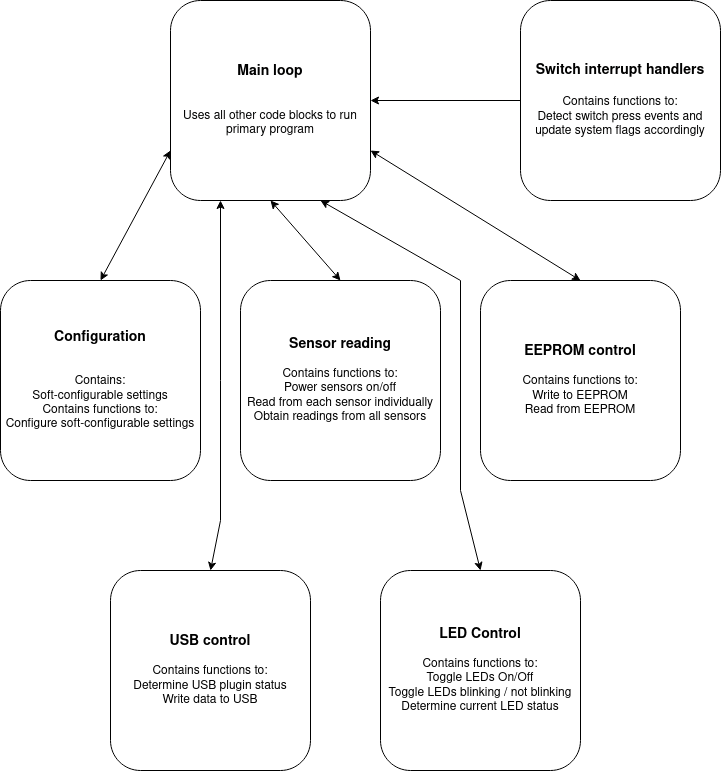

The diagram above was exported from draw.io. Its source (the exported page's mxGraphModel, read from the mxfile embedded in the PNG):
<mxGraphModel dx="1434" dy="795" grid="1" gridSize="10" guides="1" tooltips="1" connect="1" arrows="1" fold="1" page="1" pageScale="1" pageWidth="850" pageHeight="1100" math="0" shadow="0">
  <root>
    <mxCell id="0" />
    <mxCell id="1" parent="0" />
    <mxCell id="L1eBivb5PxRxMuJTU29M-1" value="&lt;div&gt;&lt;b&gt;&lt;font style=&quot;font-size: 14px;&quot;&gt;Main loop&lt;/font&gt;&lt;/b&gt;&lt;/div&gt;&lt;div&gt;&lt;br&gt;&lt;/div&gt;&lt;div&gt;&lt;br&gt;&lt;/div&gt;&lt;div&gt;Uses all other code blocks to run primary program&lt;br&gt;&lt;/div&gt;" style="rounded=1;whiteSpace=wrap;html=1;" vertex="1" parent="1">
      <mxGeometry x="190" y="30" width="200" height="200" as="geometry" />
    </mxCell>
    <mxCell id="L1eBivb5PxRxMuJTU29M-2" value="&lt;div&gt;&lt;font style=&quot;font-size: 14px;&quot;&gt;&lt;b&gt;&lt;font&gt;Switch interrupt handlers&lt;/font&gt;&lt;/b&gt;&lt;br&gt;&lt;/font&gt;&lt;/div&gt;&lt;div&gt;&lt;font style=&quot;font-size: 14px;&quot;&gt;&lt;br&gt;&lt;/font&gt;&lt;/div&gt;&lt;div&gt;&lt;font style=&quot;font-size: 12px;&quot;&gt;Contains functions to:&lt;br&gt;Detect switch press events and update system flags accordingly&lt;br&gt;&lt;/font&gt;&lt;/div&gt;" style="rounded=1;whiteSpace=wrap;html=1;" vertex="1" parent="1">
      <mxGeometry x="540" y="30" width="200" height="200" as="geometry" />
    </mxCell>
    <mxCell id="L1eBivb5PxRxMuJTU29M-3" value="&lt;div&gt;&lt;b&gt;&lt;font style=&quot;font-size: 14px;&quot;&gt;LED Control&lt;/font&gt;&lt;/b&gt;&lt;/div&gt;&lt;div&gt;&lt;br&gt;&lt;/div&gt;&lt;div&gt;Contains functions to:&lt;br&gt;Toggle LEDs On/Off&lt;/div&gt;&lt;div&gt;Toggle LEDs blinking / not blinking&lt;/div&gt;&lt;div&gt;Determine current LED status&lt;br&gt;&lt;/div&gt;" style="rounded=1;whiteSpace=wrap;html=1;" vertex="1" parent="1">
      <mxGeometry x="400" y="600" width="200" height="200" as="geometry" />
    </mxCell>
    <mxCell id="L1eBivb5PxRxMuJTU29M-4" value="&lt;div&gt;&lt;font style=&quot;font-size: 14px;&quot;&gt;&lt;b&gt;Sensor reading&lt;/b&gt;&lt;/font&gt;&lt;/div&gt;&lt;div&gt;&lt;br&gt;&lt;/div&gt;&lt;div&gt;Contains functions to:&lt;/div&gt;&lt;div&gt;Power sensors on/off&lt;/div&gt;&lt;div&gt;Read from each sensor individually&lt;/div&gt;&lt;div&gt;Obtain readings from all sensors&lt;br&gt;&lt;/div&gt;" style="rounded=1;whiteSpace=wrap;html=1;" vertex="1" parent="1">
      <mxGeometry x="260" y="310" width="200" height="200" as="geometry" />
    </mxCell>
    <mxCell id="L1eBivb5PxRxMuJTU29M-10" value="&lt;div&gt;&lt;b&gt;&lt;font style=&quot;font-size: 14px;&quot;&gt;EEPROM control&lt;/font&gt;&lt;/b&gt;&lt;br&gt;&lt;/div&gt;&lt;div&gt;&lt;br&gt;&lt;/div&gt;&lt;div&gt;Contains functions to:&lt;br&gt; Write to EEPROM&lt;/div&gt;&lt;div&gt;Read from EEPROM&lt;br&gt;&lt;/div&gt;" style="rounded=1;whiteSpace=wrap;html=1;" vertex="1" parent="1">
      <mxGeometry x="500" y="310" width="200" height="200" as="geometry" />
    </mxCell>
    <mxCell id="L1eBivb5PxRxMuJTU29M-13" value="&lt;div&gt;&lt;b&gt;&lt;font style=&quot;font-size: 14px;&quot;&gt;USB control&lt;/font&gt;&lt;/b&gt;&lt;/div&gt;&lt;div&gt;&lt;br&gt;&lt;/div&gt;&lt;div&gt;Contains functions to:&lt;br&gt;Determine USB plugin status&lt;/div&gt;&lt;div&gt;Write data to USB&lt;br&gt;&lt;/div&gt;" style="rounded=1;whiteSpace=wrap;html=1;" vertex="1" parent="1">
      <mxGeometry x="130" y="600" width="200" height="200" as="geometry" />
    </mxCell>
    <mxCell id="L1eBivb5PxRxMuJTU29M-14" value="&lt;div&gt;&lt;font style=&quot;font-size: 14px;&quot;&gt;&lt;b&gt;Configuration&lt;/b&gt;&lt;/font&gt;&lt;/div&gt;&lt;div&gt;&lt;br&gt;&lt;/div&gt;&lt;div&gt;&lt;br&gt;&lt;/div&gt;&lt;div&gt;Contains:&lt;br&gt;Soft-configurable settings&lt;/div&gt;&lt;div&gt;Contains functions to:&lt;br&gt;Configure soft-configurable settings&lt;br&gt;&lt;/div&gt;" style="rounded=1;whiteSpace=wrap;html=1;" vertex="1" parent="1">
      <mxGeometry x="20" y="310" width="200" height="200" as="geometry" />
    </mxCell>
    <mxCell id="L1eBivb5PxRxMuJTU29M-16" value="" style="endArrow=classic;html=1;rounded=0;entryX=1;entryY=0.5;entryDx=0;entryDy=0;exitX=0;exitY=0.5;exitDx=0;exitDy=0;" edge="1" parent="1" source="L1eBivb5PxRxMuJTU29M-2" target="L1eBivb5PxRxMuJTU29M-1">
      <mxGeometry width="50" height="50" relative="1" as="geometry">
        <mxPoint x="390" y="220" as="sourcePoint" />
        <mxPoint x="440" y="170" as="targetPoint" />
      </mxGeometry>
    </mxCell>
    <mxCell id="L1eBivb5PxRxMuJTU29M-17" value="" style="endArrow=classic;startArrow=classic;html=1;rounded=0;entryX=0.75;entryY=1;entryDx=0;entryDy=0;exitX=0.5;exitY=0;exitDx=0;exitDy=0;" edge="1" parent="1" source="L1eBivb5PxRxMuJTU29M-3" target="L1eBivb5PxRxMuJTU29M-1">
      <mxGeometry width="50" height="50" relative="1" as="geometry">
        <mxPoint x="430" y="590" as="sourcePoint" />
        <mxPoint x="480" y="540" as="targetPoint" />
        <Array as="points">
          <mxPoint x="480" y="520" />
          <mxPoint x="480" y="310" />
        </Array>
      </mxGeometry>
    </mxCell>
    <mxCell id="L1eBivb5PxRxMuJTU29M-18" value="" style="endArrow=classic;startArrow=classic;html=1;rounded=0;entryX=0.5;entryY=0;entryDx=0;entryDy=0;exitX=1;exitY=0.75;exitDx=0;exitDy=0;" edge="1" parent="1" source="L1eBivb5PxRxMuJTU29M-1" target="L1eBivb5PxRxMuJTU29M-10">
      <mxGeometry width="50" height="50" relative="1" as="geometry">
        <mxPoint x="340" y="190" as="sourcePoint" />
        <mxPoint x="620" y="250" as="targetPoint" />
      </mxGeometry>
    </mxCell>
    <mxCell id="L1eBivb5PxRxMuJTU29M-20" value="" style="endArrow=classic;startArrow=classic;html=1;rounded=0;entryX=0;entryY=0.75;entryDx=0;entryDy=0;exitX=0.5;exitY=0;exitDx=0;exitDy=0;" edge="1" parent="1" source="L1eBivb5PxRxMuJTU29M-14" target="L1eBivb5PxRxMuJTU29M-1">
      <mxGeometry width="50" height="50" relative="1" as="geometry">
        <mxPoint x="50" y="290" as="sourcePoint" />
        <mxPoint x="100" y="240" as="targetPoint" />
      </mxGeometry>
    </mxCell>
    <mxCell id="L1eBivb5PxRxMuJTU29M-21" value="" style="endArrow=classic;startArrow=classic;html=1;rounded=0;exitX=0.5;exitY=0;exitDx=0;exitDy=0;entryX=0.25;entryY=1;entryDx=0;entryDy=0;" edge="1" parent="1" source="L1eBivb5PxRxMuJTU29M-13" target="L1eBivb5PxRxMuJTU29M-1">
      <mxGeometry width="50" height="50" relative="1" as="geometry">
        <mxPoint x="210" y="570" as="sourcePoint" />
        <mxPoint x="260" y="520" as="targetPoint" />
        <Array as="points">
          <mxPoint x="240" y="550" />
          <mxPoint x="240" y="410" />
        </Array>
      </mxGeometry>
    </mxCell>
    <mxCell id="L1eBivb5PxRxMuJTU29M-22" value="" style="endArrow=classic;startArrow=classic;html=1;rounded=0;exitX=0.5;exitY=1;exitDx=0;exitDy=0;entryX=0.5;entryY=0;entryDx=0;entryDy=0;" edge="1" parent="1" source="L1eBivb5PxRxMuJTU29M-1" target="L1eBivb5PxRxMuJTU29M-4">
      <mxGeometry width="50" height="50" relative="1" as="geometry">
        <mxPoint x="260" y="330" as="sourcePoint" />
        <mxPoint x="310" y="280" as="targetPoint" />
      </mxGeometry>
    </mxCell>
  </root>
</mxGraphModel>